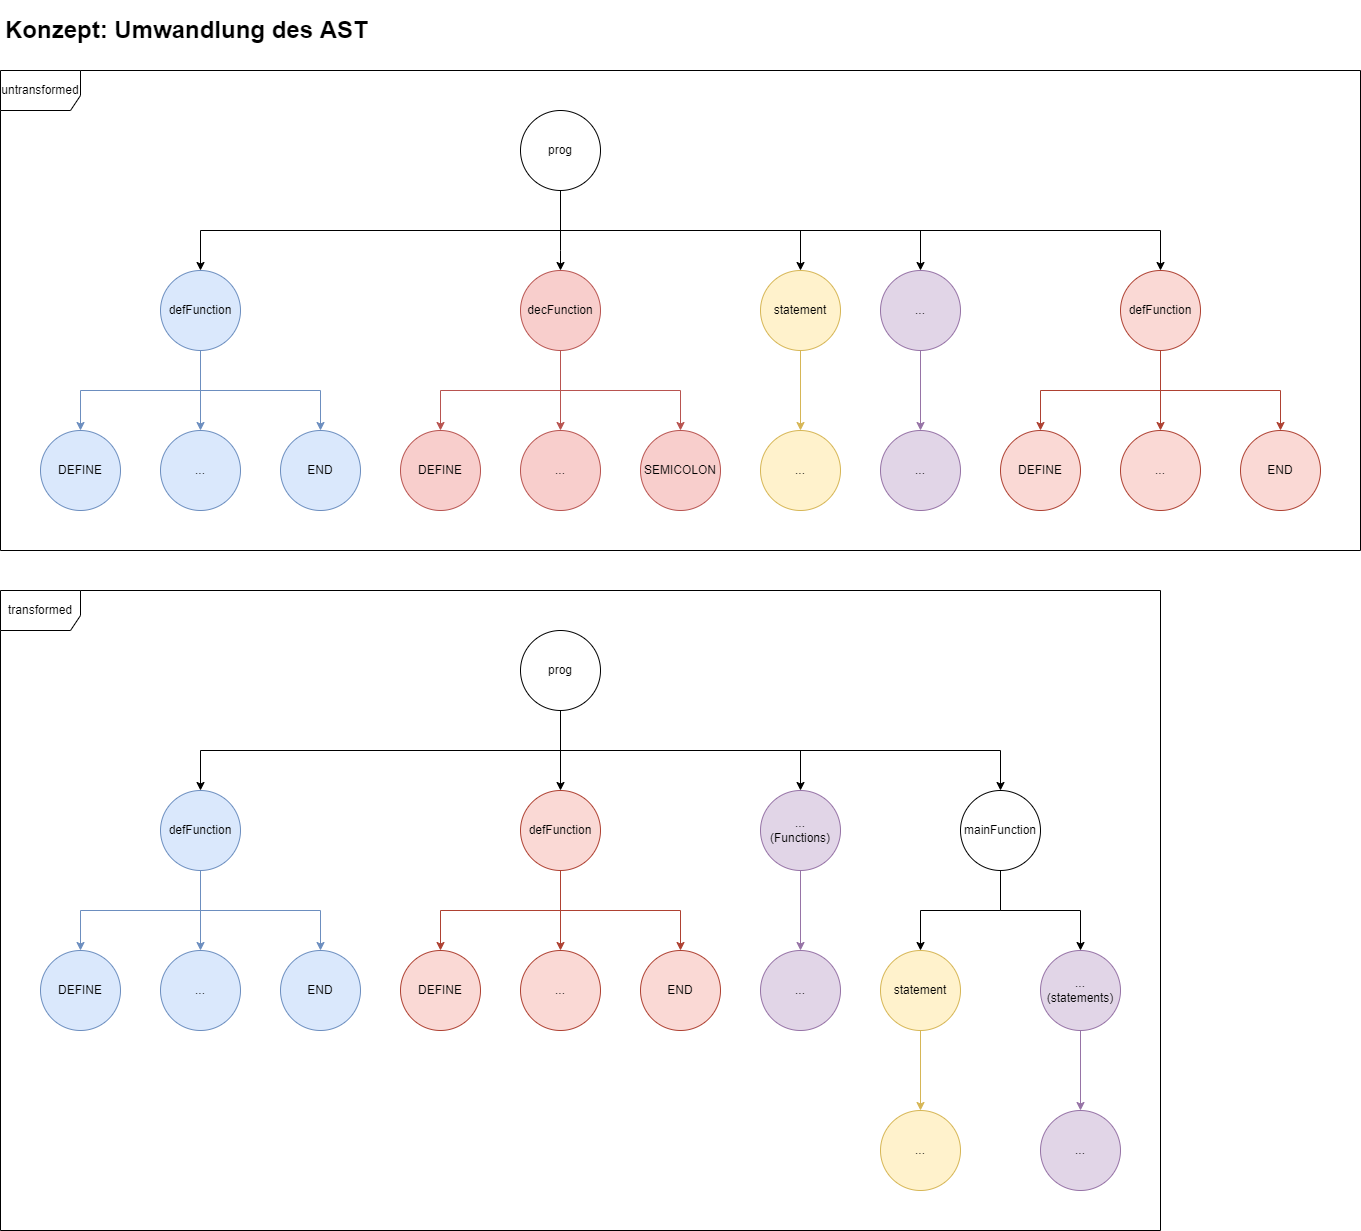

The diagram above was exported from draw.io. Its source (the exported page's mxGraphModel, read from the mxfile embedded in the PNG):
<mxGraphModel dx="1574" dy="1236" grid="1" gridSize="10" guides="1" tooltips="1" connect="1" arrows="1" fold="1" page="1" pageScale="1" pageWidth="827" pageHeight="1169" math="0" shadow="0">
  <root>
    <mxCell id="0" />
    <mxCell id="1" parent="0" />
    <mxCell id="U91Npbz0ntyJdG_FXCXk-107" value="transformed" style="shape=umlFrame;whiteSpace=wrap;html=1;width=80;height=40;" parent="1" vertex="1">
      <mxGeometry x="40" y="600" width="1160" height="640" as="geometry" />
    </mxCell>
    <mxCell id="U91Npbz0ntyJdG_FXCXk-108" value="untransformed" style="shape=umlFrame;whiteSpace=wrap;html=1;width=80;height=40;" parent="1" vertex="1">
      <mxGeometry x="40" y="80" width="1360" height="480" as="geometry" />
    </mxCell>
    <mxCell id="U91Npbz0ntyJdG_FXCXk-109" style="edgeStyle=orthogonalEdgeStyle;rounded=0;orthogonalLoop=1;jettySize=auto;html=1;entryX=0.5;entryY=0;entryDx=0;entryDy=0;" parent="1" source="U91Npbz0ntyJdG_FXCXk-114" target="U91Npbz0ntyJdG_FXCXk-118" edge="1">
      <mxGeometry relative="1" as="geometry">
        <Array as="points">
          <mxPoint x="600" y="240" />
          <mxPoint x="240" y="240" />
        </Array>
      </mxGeometry>
    </mxCell>
    <mxCell id="U91Npbz0ntyJdG_FXCXk-110" style="edgeStyle=orthogonalEdgeStyle;rounded=0;orthogonalLoop=1;jettySize=auto;html=1;" parent="1" source="U91Npbz0ntyJdG_FXCXk-114" target="U91Npbz0ntyJdG_FXCXk-122" edge="1">
      <mxGeometry relative="1" as="geometry">
        <Array as="points">
          <mxPoint x="600" y="260" />
          <mxPoint x="600" y="260" />
        </Array>
      </mxGeometry>
    </mxCell>
    <mxCell id="U91Npbz0ntyJdG_FXCXk-111" style="edgeStyle=orthogonalEdgeStyle;rounded=0;orthogonalLoop=1;jettySize=auto;html=1;entryX=0.5;entryY=0;entryDx=0;entryDy=0;" parent="1" source="U91Npbz0ntyJdG_FXCXk-114" target="U91Npbz0ntyJdG_FXCXk-130" edge="1">
      <mxGeometry relative="1" as="geometry">
        <Array as="points">
          <mxPoint x="600" y="240" />
          <mxPoint x="840" y="240" />
        </Array>
      </mxGeometry>
    </mxCell>
    <mxCell id="U91Npbz0ntyJdG_FXCXk-112" style="edgeStyle=orthogonalEdgeStyle;rounded=0;orthogonalLoop=1;jettySize=auto;html=1;" parent="1" source="U91Npbz0ntyJdG_FXCXk-114" target="U91Npbz0ntyJdG_FXCXk-133" edge="1">
      <mxGeometry relative="1" as="geometry">
        <Array as="points">
          <mxPoint x="600" y="240" />
          <mxPoint x="960" y="240" />
        </Array>
      </mxGeometry>
    </mxCell>
    <mxCell id="U91Npbz0ntyJdG_FXCXk-113" style="edgeStyle=orthogonalEdgeStyle;rounded=0;orthogonalLoop=1;jettySize=auto;html=1;" parent="1" source="U91Npbz0ntyJdG_FXCXk-114" target="U91Npbz0ntyJdG_FXCXk-138" edge="1">
      <mxGeometry relative="1" as="geometry">
        <Array as="points">
          <mxPoint x="600" y="240" />
          <mxPoint x="1200" y="240" />
        </Array>
      </mxGeometry>
    </mxCell>
    <mxCell id="U91Npbz0ntyJdG_FXCXk-114" value="prog" style="ellipse;whiteSpace=wrap;html=1;align=center;" parent="1" vertex="1">
      <mxGeometry x="560" y="120" width="80" height="80" as="geometry" />
    </mxCell>
    <mxCell id="U91Npbz0ntyJdG_FXCXk-115" style="edgeStyle=orthogonalEdgeStyle;rounded=0;orthogonalLoop=1;jettySize=auto;html=1;fillColor=#dae8fc;strokeColor=#6c8ebf;" parent="1" source="U91Npbz0ntyJdG_FXCXk-118" target="U91Npbz0ntyJdG_FXCXk-125" edge="1">
      <mxGeometry relative="1" as="geometry">
        <Array as="points">
          <mxPoint x="240" y="400" />
          <mxPoint x="360" y="400" />
        </Array>
      </mxGeometry>
    </mxCell>
    <mxCell id="U91Npbz0ntyJdG_FXCXk-116" style="edgeStyle=orthogonalEdgeStyle;rounded=0;orthogonalLoop=1;jettySize=auto;html=1;fillColor=#dae8fc;strokeColor=#6c8ebf;" parent="1" source="U91Npbz0ntyJdG_FXCXk-118" target="U91Npbz0ntyJdG_FXCXk-124" edge="1">
      <mxGeometry relative="1" as="geometry" />
    </mxCell>
    <mxCell id="U91Npbz0ntyJdG_FXCXk-117" style="edgeStyle=orthogonalEdgeStyle;rounded=0;orthogonalLoop=1;jettySize=auto;html=1;fillColor=#dae8fc;strokeColor=#6c8ebf;" parent="1" source="U91Npbz0ntyJdG_FXCXk-118" target="U91Npbz0ntyJdG_FXCXk-123" edge="1">
      <mxGeometry relative="1" as="geometry">
        <Array as="points">
          <mxPoint x="240" y="400" />
          <mxPoint x="120" y="400" />
        </Array>
      </mxGeometry>
    </mxCell>
    <mxCell id="U91Npbz0ntyJdG_FXCXk-118" value="defFunction" style="ellipse;whiteSpace=wrap;html=1;align=center;fillColor=#dae8fc;strokeColor=#6c8ebf;" parent="1" vertex="1">
      <mxGeometry x="200" y="280" width="80" height="80" as="geometry" />
    </mxCell>
    <mxCell id="U91Npbz0ntyJdG_FXCXk-119" style="edgeStyle=orthogonalEdgeStyle;rounded=0;orthogonalLoop=1;jettySize=auto;html=1;fillColor=#f8cecc;strokeColor=#b85450;" parent="1" source="U91Npbz0ntyJdG_FXCXk-122" target="U91Npbz0ntyJdG_FXCXk-126" edge="1">
      <mxGeometry relative="1" as="geometry">
        <Array as="points">
          <mxPoint x="600" y="400" />
          <mxPoint x="480" y="400" />
        </Array>
      </mxGeometry>
    </mxCell>
    <mxCell id="U91Npbz0ntyJdG_FXCXk-120" style="edgeStyle=orthogonalEdgeStyle;rounded=0;orthogonalLoop=1;jettySize=auto;html=1;entryX=0.5;entryY=0;entryDx=0;entryDy=0;fillColor=#f8cecc;strokeColor=#b85450;" parent="1" source="U91Npbz0ntyJdG_FXCXk-122" target="U91Npbz0ntyJdG_FXCXk-127" edge="1">
      <mxGeometry relative="1" as="geometry" />
    </mxCell>
    <mxCell id="U91Npbz0ntyJdG_FXCXk-121" style="edgeStyle=orthogonalEdgeStyle;rounded=0;orthogonalLoop=1;jettySize=auto;html=1;fillColor=#f8cecc;strokeColor=#b85450;" parent="1" source="U91Npbz0ntyJdG_FXCXk-122" target="U91Npbz0ntyJdG_FXCXk-128" edge="1">
      <mxGeometry relative="1" as="geometry">
        <Array as="points">
          <mxPoint x="600" y="400" />
          <mxPoint x="720" y="400" />
        </Array>
      </mxGeometry>
    </mxCell>
    <mxCell id="U91Npbz0ntyJdG_FXCXk-122" value="decFunction" style="ellipse;whiteSpace=wrap;html=1;align=center;fillColor=#f8cecc;strokeColor=#b85450;" parent="1" vertex="1">
      <mxGeometry x="560" y="280" width="80" height="80" as="geometry" />
    </mxCell>
    <mxCell id="U91Npbz0ntyJdG_FXCXk-123" value="DEFINE" style="ellipse;whiteSpace=wrap;html=1;align=center;fillColor=#dae8fc;strokeColor=#6c8ebf;" parent="1" vertex="1">
      <mxGeometry x="80" y="440" width="80" height="80" as="geometry" />
    </mxCell>
    <mxCell id="U91Npbz0ntyJdG_FXCXk-124" value="..." style="ellipse;whiteSpace=wrap;html=1;align=center;fillColor=#dae8fc;strokeColor=#6c8ebf;" parent="1" vertex="1">
      <mxGeometry x="200" y="440" width="80" height="80" as="geometry" />
    </mxCell>
    <mxCell id="U91Npbz0ntyJdG_FXCXk-125" value="END" style="ellipse;whiteSpace=wrap;html=1;align=center;fillColor=#dae8fc;strokeColor=#6c8ebf;" parent="1" vertex="1">
      <mxGeometry x="320" y="440" width="80" height="80" as="geometry" />
    </mxCell>
    <mxCell id="U91Npbz0ntyJdG_FXCXk-126" value="DEFINE" style="ellipse;whiteSpace=wrap;html=1;align=center;fillColor=#f8cecc;strokeColor=#b85450;" parent="1" vertex="1">
      <mxGeometry x="440" y="440" width="80" height="80" as="geometry" />
    </mxCell>
    <mxCell id="U91Npbz0ntyJdG_FXCXk-127" value="..." style="ellipse;whiteSpace=wrap;html=1;align=center;fillColor=#f8cecc;strokeColor=#b85450;" parent="1" vertex="1">
      <mxGeometry x="560" y="440" width="80" height="80" as="geometry" />
    </mxCell>
    <mxCell id="U91Npbz0ntyJdG_FXCXk-128" value="SEMICOLON" style="ellipse;whiteSpace=wrap;html=1;align=center;fillColor=#f8cecc;strokeColor=#b85450;" parent="1" vertex="1">
      <mxGeometry x="680" y="440" width="80" height="80" as="geometry" />
    </mxCell>
    <mxCell id="U91Npbz0ntyJdG_FXCXk-129" style="edgeStyle=orthogonalEdgeStyle;rounded=0;orthogonalLoop=1;jettySize=auto;html=1;entryX=0.5;entryY=0;entryDx=0;entryDy=0;fillColor=#fff2cc;strokeColor=#d6b656;" parent="1" source="U91Npbz0ntyJdG_FXCXk-130" target="U91Npbz0ntyJdG_FXCXk-131" edge="1">
      <mxGeometry relative="1" as="geometry" />
    </mxCell>
    <mxCell id="U91Npbz0ntyJdG_FXCXk-130" value="statement" style="ellipse;whiteSpace=wrap;html=1;align=center;fillColor=#fff2cc;strokeColor=#d6b656;" parent="1" vertex="1">
      <mxGeometry x="800" y="280" width="80" height="80" as="geometry" />
    </mxCell>
    <mxCell id="U91Npbz0ntyJdG_FXCXk-131" value="..." style="ellipse;whiteSpace=wrap;html=1;align=center;fillColor=#fff2cc;strokeColor=#d6b656;" parent="1" vertex="1">
      <mxGeometry x="800" y="440" width="80" height="80" as="geometry" />
    </mxCell>
    <mxCell id="U91Npbz0ntyJdG_FXCXk-132" style="edgeStyle=orthogonalEdgeStyle;rounded=0;orthogonalLoop=1;jettySize=auto;html=1;entryX=0.5;entryY=0;entryDx=0;entryDy=0;fillColor=#e1d5e7;strokeColor=#9673a6;" parent="1" source="U91Npbz0ntyJdG_FXCXk-133" target="U91Npbz0ntyJdG_FXCXk-134" edge="1">
      <mxGeometry relative="1" as="geometry" />
    </mxCell>
    <mxCell id="U91Npbz0ntyJdG_FXCXk-133" value="..." style="ellipse;whiteSpace=wrap;html=1;align=center;fillColor=#e1d5e7;strokeColor=#9673a6;" parent="1" vertex="1">
      <mxGeometry x="920" y="280" width="80" height="80" as="geometry" />
    </mxCell>
    <mxCell id="U91Npbz0ntyJdG_FXCXk-134" value="..." style="ellipse;whiteSpace=wrap;html=1;align=center;fillColor=#e1d5e7;strokeColor=#9673a6;" parent="1" vertex="1">
      <mxGeometry x="920" y="440" width="80" height="80" as="geometry" />
    </mxCell>
    <mxCell id="U91Npbz0ntyJdG_FXCXk-135" style="edgeStyle=orthogonalEdgeStyle;rounded=0;orthogonalLoop=1;jettySize=auto;html=1;fillColor=#fad9d5;strokeColor=#ae4132;" parent="1" source="U91Npbz0ntyJdG_FXCXk-138" target="U91Npbz0ntyJdG_FXCXk-139" edge="1">
      <mxGeometry relative="1" as="geometry">
        <Array as="points">
          <mxPoint x="1200" y="400" />
          <mxPoint x="1080" y="400" />
        </Array>
      </mxGeometry>
    </mxCell>
    <mxCell id="U91Npbz0ntyJdG_FXCXk-136" style="edgeStyle=orthogonalEdgeStyle;rounded=0;orthogonalLoop=1;jettySize=auto;html=1;entryX=0.5;entryY=0;entryDx=0;entryDy=0;fillColor=#fad9d5;strokeColor=#ae4132;" parent="1" source="U91Npbz0ntyJdG_FXCXk-138" target="U91Npbz0ntyJdG_FXCXk-140" edge="1">
      <mxGeometry relative="1" as="geometry" />
    </mxCell>
    <mxCell id="U91Npbz0ntyJdG_FXCXk-137" style="edgeStyle=orthogonalEdgeStyle;rounded=0;orthogonalLoop=1;jettySize=auto;html=1;fillColor=#fad9d5;strokeColor=#ae4132;" parent="1" source="U91Npbz0ntyJdG_FXCXk-138" target="U91Npbz0ntyJdG_FXCXk-141" edge="1">
      <mxGeometry relative="1" as="geometry">
        <Array as="points">
          <mxPoint x="1200" y="400" />
          <mxPoint x="1320" y="400" />
        </Array>
      </mxGeometry>
    </mxCell>
    <mxCell id="U91Npbz0ntyJdG_FXCXk-138" value="defFunction" style="ellipse;whiteSpace=wrap;html=1;align=center;fillColor=#fad9d5;strokeColor=#ae4132;" parent="1" vertex="1">
      <mxGeometry x="1160" y="280" width="80" height="80" as="geometry" />
    </mxCell>
    <mxCell id="U91Npbz0ntyJdG_FXCXk-139" value="DEFINE" style="ellipse;whiteSpace=wrap;html=1;align=center;fillColor=#fad9d5;strokeColor=#ae4132;" parent="1" vertex="1">
      <mxGeometry x="1040" y="440" width="80" height="80" as="geometry" />
    </mxCell>
    <mxCell id="U91Npbz0ntyJdG_FXCXk-140" value="..." style="ellipse;whiteSpace=wrap;html=1;align=center;fillColor=#fad9d5;strokeColor=#ae4132;" parent="1" vertex="1">
      <mxGeometry x="1160" y="440" width="80" height="80" as="geometry" />
    </mxCell>
    <mxCell id="U91Npbz0ntyJdG_FXCXk-141" value="END" style="ellipse;whiteSpace=wrap;html=1;align=center;fillColor=#fad9d5;strokeColor=#ae4132;" parent="1" vertex="1">
      <mxGeometry x="1280" y="440" width="80" height="80" as="geometry" />
    </mxCell>
    <mxCell id="U91Npbz0ntyJdG_FXCXk-142" style="edgeStyle=orthogonalEdgeStyle;rounded=0;orthogonalLoop=1;jettySize=auto;html=1;" parent="1" source="U91Npbz0ntyJdG_FXCXk-146" target="U91Npbz0ntyJdG_FXCXk-150" edge="1">
      <mxGeometry relative="1" as="geometry">
        <Array as="points">
          <mxPoint x="600" y="760" />
        </Array>
      </mxGeometry>
    </mxCell>
    <mxCell id="U91Npbz0ntyJdG_FXCXk-143" style="edgeStyle=orthogonalEdgeStyle;rounded=0;orthogonalLoop=1;jettySize=auto;html=1;entryX=0.5;entryY=0;entryDx=0;entryDy=0;" parent="1" source="U91Npbz0ntyJdG_FXCXk-146" target="U91Npbz0ntyJdG_FXCXk-157" edge="1">
      <mxGeometry relative="1" as="geometry" />
    </mxCell>
    <mxCell id="U91Npbz0ntyJdG_FXCXk-144" style="edgeStyle=orthogonalEdgeStyle;rounded=0;orthogonalLoop=1;jettySize=auto;html=1;" parent="1" source="U91Npbz0ntyJdG_FXCXk-146" target="U91Npbz0ntyJdG_FXCXk-162" edge="1">
      <mxGeometry relative="1" as="geometry">
        <Array as="points">
          <mxPoint x="600" y="760" />
          <mxPoint x="840" y="760" />
        </Array>
      </mxGeometry>
    </mxCell>
    <mxCell id="U91Npbz0ntyJdG_FXCXk-145" style="edgeStyle=orthogonalEdgeStyle;rounded=0;orthogonalLoop=1;jettySize=auto;html=1;" parent="1" source="U91Npbz0ntyJdG_FXCXk-146" target="U91Npbz0ntyJdG_FXCXk-166" edge="1">
      <mxGeometry relative="1" as="geometry">
        <Array as="points">
          <mxPoint x="600" y="760" />
          <mxPoint x="1040" y="760" />
        </Array>
      </mxGeometry>
    </mxCell>
    <mxCell id="U91Npbz0ntyJdG_FXCXk-146" value="prog" style="ellipse;whiteSpace=wrap;html=1;align=center;" parent="1" vertex="1">
      <mxGeometry x="560" y="640" width="80" height="80" as="geometry" />
    </mxCell>
    <mxCell id="U91Npbz0ntyJdG_FXCXk-147" style="edgeStyle=orthogonalEdgeStyle;rounded=0;orthogonalLoop=1;jettySize=auto;html=1;fillColor=#dae8fc;strokeColor=#6c8ebf;" parent="1" source="U91Npbz0ntyJdG_FXCXk-150" target="U91Npbz0ntyJdG_FXCXk-153" edge="1">
      <mxGeometry relative="1" as="geometry">
        <Array as="points">
          <mxPoint x="240" y="920" />
          <mxPoint x="360" y="920" />
        </Array>
      </mxGeometry>
    </mxCell>
    <mxCell id="U91Npbz0ntyJdG_FXCXk-148" style="edgeStyle=orthogonalEdgeStyle;rounded=0;orthogonalLoop=1;jettySize=auto;html=1;fillColor=#dae8fc;strokeColor=#6c8ebf;" parent="1" source="U91Npbz0ntyJdG_FXCXk-150" target="U91Npbz0ntyJdG_FXCXk-152" edge="1">
      <mxGeometry relative="1" as="geometry" />
    </mxCell>
    <mxCell id="U91Npbz0ntyJdG_FXCXk-149" style="edgeStyle=orthogonalEdgeStyle;rounded=0;orthogonalLoop=1;jettySize=auto;html=1;fillColor=#dae8fc;strokeColor=#6c8ebf;" parent="1" source="U91Npbz0ntyJdG_FXCXk-150" target="U91Npbz0ntyJdG_FXCXk-151" edge="1">
      <mxGeometry relative="1" as="geometry">
        <Array as="points">
          <mxPoint x="240" y="920" />
          <mxPoint x="120" y="920" />
        </Array>
      </mxGeometry>
    </mxCell>
    <mxCell id="U91Npbz0ntyJdG_FXCXk-150" value="defFunction" style="ellipse;whiteSpace=wrap;html=1;align=center;fillColor=#dae8fc;strokeColor=#6c8ebf;" parent="1" vertex="1">
      <mxGeometry x="200" y="800" width="80" height="80" as="geometry" />
    </mxCell>
    <mxCell id="U91Npbz0ntyJdG_FXCXk-151" value="DEFINE" style="ellipse;whiteSpace=wrap;html=1;align=center;fillColor=#dae8fc;strokeColor=#6c8ebf;" parent="1" vertex="1">
      <mxGeometry x="80" y="960" width="80" height="80" as="geometry" />
    </mxCell>
    <mxCell id="U91Npbz0ntyJdG_FXCXk-152" value="..." style="ellipse;whiteSpace=wrap;html=1;align=center;fillColor=#dae8fc;strokeColor=#6c8ebf;" parent="1" vertex="1">
      <mxGeometry x="200" y="960" width="80" height="80" as="geometry" />
    </mxCell>
    <mxCell id="U91Npbz0ntyJdG_FXCXk-153" value="END" style="ellipse;whiteSpace=wrap;html=1;align=center;fillColor=#dae8fc;strokeColor=#6c8ebf;" parent="1" vertex="1">
      <mxGeometry x="320" y="960" width="80" height="80" as="geometry" />
    </mxCell>
    <mxCell id="U91Npbz0ntyJdG_FXCXk-154" style="edgeStyle=orthogonalEdgeStyle;rounded=0;orthogonalLoop=1;jettySize=auto;html=1;fillColor=#fad9d5;strokeColor=#ae4132;" parent="1" source="U91Npbz0ntyJdG_FXCXk-157" target="U91Npbz0ntyJdG_FXCXk-158" edge="1">
      <mxGeometry relative="1" as="geometry">
        <Array as="points">
          <mxPoint x="600" y="920" />
          <mxPoint x="480" y="920" />
        </Array>
      </mxGeometry>
    </mxCell>
    <mxCell id="U91Npbz0ntyJdG_FXCXk-155" style="edgeStyle=orthogonalEdgeStyle;rounded=0;orthogonalLoop=1;jettySize=auto;html=1;entryX=0.5;entryY=0;entryDx=0;entryDy=0;fillColor=#fad9d5;strokeColor=#ae4132;" parent="1" source="U91Npbz0ntyJdG_FXCXk-157" target="U91Npbz0ntyJdG_FXCXk-159" edge="1">
      <mxGeometry relative="1" as="geometry" />
    </mxCell>
    <mxCell id="U91Npbz0ntyJdG_FXCXk-156" style="edgeStyle=orthogonalEdgeStyle;rounded=0;orthogonalLoop=1;jettySize=auto;html=1;fillColor=#fad9d5;strokeColor=#ae4132;" parent="1" source="U91Npbz0ntyJdG_FXCXk-157" target="U91Npbz0ntyJdG_FXCXk-160" edge="1">
      <mxGeometry relative="1" as="geometry">
        <Array as="points">
          <mxPoint x="600" y="920" />
          <mxPoint x="720" y="920" />
        </Array>
      </mxGeometry>
    </mxCell>
    <mxCell id="U91Npbz0ntyJdG_FXCXk-157" value="defFunction" style="ellipse;whiteSpace=wrap;html=1;align=center;fillColor=#fad9d5;strokeColor=#ae4132;" parent="1" vertex="1">
      <mxGeometry x="560" y="800" width="80" height="80" as="geometry" />
    </mxCell>
    <mxCell id="U91Npbz0ntyJdG_FXCXk-158" value="DEFINE" style="ellipse;whiteSpace=wrap;html=1;align=center;fillColor=#fad9d5;strokeColor=#ae4132;" parent="1" vertex="1">
      <mxGeometry x="440" y="960" width="80" height="80" as="geometry" />
    </mxCell>
    <mxCell id="U91Npbz0ntyJdG_FXCXk-159" value="..." style="ellipse;whiteSpace=wrap;html=1;align=center;fillColor=#fad9d5;strokeColor=#ae4132;" parent="1" vertex="1">
      <mxGeometry x="560" y="960" width="80" height="80" as="geometry" />
    </mxCell>
    <mxCell id="U91Npbz0ntyJdG_FXCXk-160" value="END" style="ellipse;whiteSpace=wrap;html=1;align=center;fillColor=#fad9d5;strokeColor=#ae4132;" parent="1" vertex="1">
      <mxGeometry x="680" y="960" width="80" height="80" as="geometry" />
    </mxCell>
    <mxCell id="U91Npbz0ntyJdG_FXCXk-161" style="edgeStyle=orthogonalEdgeStyle;rounded=0;orthogonalLoop=1;jettySize=auto;html=1;entryX=0.5;entryY=0;entryDx=0;entryDy=0;fillColor=#e1d5e7;strokeColor=#9673a6;" parent="1" source="U91Npbz0ntyJdG_FXCXk-162" target="U91Npbz0ntyJdG_FXCXk-163" edge="1">
      <mxGeometry relative="1" as="geometry" />
    </mxCell>
    <mxCell id="U91Npbz0ntyJdG_FXCXk-162" value="...&lt;br&gt;(Functions)" style="ellipse;whiteSpace=wrap;html=1;align=center;fillColor=#e1d5e7;strokeColor=#9673a6;" parent="1" vertex="1">
      <mxGeometry x="800" y="800" width="80" height="80" as="geometry" />
    </mxCell>
    <mxCell id="U91Npbz0ntyJdG_FXCXk-163" value="..." style="ellipse;whiteSpace=wrap;html=1;align=center;fillColor=#e1d5e7;strokeColor=#9673a6;" parent="1" vertex="1">
      <mxGeometry x="800" y="960" width="80" height="80" as="geometry" />
    </mxCell>
    <mxCell id="U91Npbz0ntyJdG_FXCXk-164" style="edgeStyle=orthogonalEdgeStyle;rounded=0;orthogonalLoop=1;jettySize=auto;html=1;" parent="1" source="U91Npbz0ntyJdG_FXCXk-166" target="U91Npbz0ntyJdG_FXCXk-168" edge="1">
      <mxGeometry relative="1" as="geometry" />
    </mxCell>
    <mxCell id="U91Npbz0ntyJdG_FXCXk-165" style="edgeStyle=orthogonalEdgeStyle;rounded=0;orthogonalLoop=1;jettySize=auto;html=1;" parent="1" source="U91Npbz0ntyJdG_FXCXk-166" target="U91Npbz0ntyJdG_FXCXk-171" edge="1">
      <mxGeometry relative="1" as="geometry" />
    </mxCell>
    <mxCell id="U91Npbz0ntyJdG_FXCXk-166" value="mainFunction" style="ellipse;whiteSpace=wrap;html=1;align=center;" parent="1" vertex="1">
      <mxGeometry x="1000" y="800" width="80" height="80" as="geometry" />
    </mxCell>
    <mxCell id="U91Npbz0ntyJdG_FXCXk-167" style="edgeStyle=orthogonalEdgeStyle;rounded=0;orthogonalLoop=1;jettySize=auto;html=1;entryX=0.5;entryY=0;entryDx=0;entryDy=0;fillColor=#fff2cc;strokeColor=#d6b656;" parent="1" source="U91Npbz0ntyJdG_FXCXk-168" target="U91Npbz0ntyJdG_FXCXk-169" edge="1">
      <mxGeometry relative="1" as="geometry" />
    </mxCell>
    <mxCell id="U91Npbz0ntyJdG_FXCXk-168" value="statement" style="ellipse;whiteSpace=wrap;html=1;align=center;fillColor=#fff2cc;strokeColor=#d6b656;" parent="1" vertex="1">
      <mxGeometry x="920" y="960" width="80" height="80" as="geometry" />
    </mxCell>
    <mxCell id="U91Npbz0ntyJdG_FXCXk-169" value="..." style="ellipse;whiteSpace=wrap;html=1;align=center;fillColor=#fff2cc;strokeColor=#d6b656;" parent="1" vertex="1">
      <mxGeometry x="920" y="1120" width="80" height="80" as="geometry" />
    </mxCell>
    <mxCell id="U91Npbz0ntyJdG_FXCXk-170" style="edgeStyle=orthogonalEdgeStyle;rounded=0;orthogonalLoop=1;jettySize=auto;html=1;entryX=0.5;entryY=0;entryDx=0;entryDy=0;fillColor=#e1d5e7;strokeColor=#9673a6;" parent="1" source="U91Npbz0ntyJdG_FXCXk-171" target="U91Npbz0ntyJdG_FXCXk-172" edge="1">
      <mxGeometry relative="1" as="geometry" />
    </mxCell>
    <mxCell id="U91Npbz0ntyJdG_FXCXk-171" value="...&lt;br&gt;(statements)" style="ellipse;whiteSpace=wrap;html=1;align=center;fillColor=#e1d5e7;strokeColor=#9673a6;" parent="1" vertex="1">
      <mxGeometry x="1080" y="960" width="80" height="80" as="geometry" />
    </mxCell>
    <mxCell id="U91Npbz0ntyJdG_FXCXk-172" value="..." style="ellipse;whiteSpace=wrap;html=1;align=center;fillColor=#e1d5e7;strokeColor=#9673a6;" parent="1" vertex="1">
      <mxGeometry x="1080" y="1120" width="80" height="80" as="geometry" />
    </mxCell>
    <mxCell id="a5K7qRkiT62Xm4t0BJT3-1" value="&lt;h1&gt;Konzept: Umwandlung des AST&lt;/h1&gt;" style="text;html=1;strokeColor=none;fillColor=none;spacing=5;spacingTop=-20;whiteSpace=wrap;overflow=hidden;rounded=0;" vertex="1" parent="1">
      <mxGeometry x="40" y="20" width="590" height="40" as="geometry" />
    </mxCell>
  </root>
</mxGraphModel>